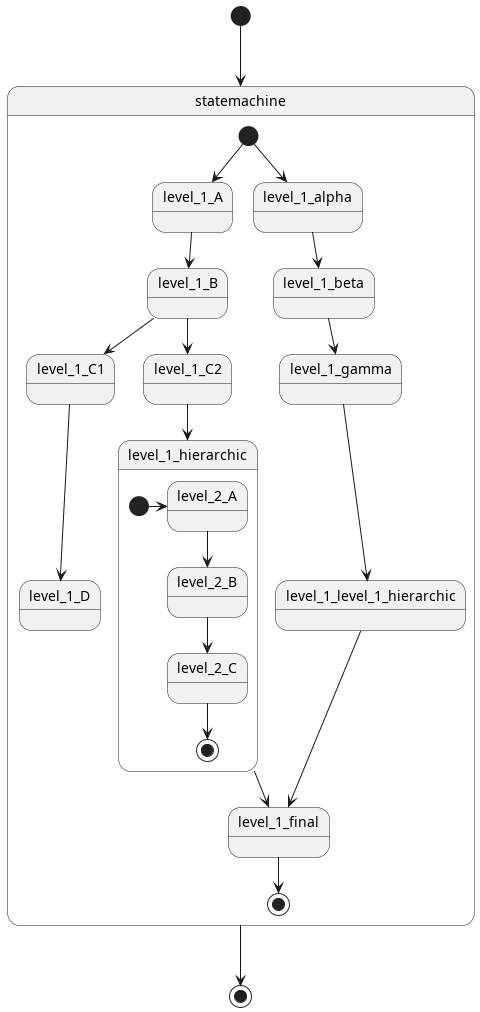

The diagram above was rendered by PlantUML. Its source (embedded in the PNG):
@startuml
[*] --> statemachine
statemachine --> [*]
state statemachine {
    [*] --> level_1_A
    [*] --> level_1_alpha
    level_1_A --> level_1_B
    level_1_B --> level_1_C1
    level_1_B --> level_1_C2
    level_1_C1 --> level_1_D
    level_1_C2 --> level_1_hierarchic
    level_1_level_1_hierarchic --> level_1_final
    level_1_alpha --> level_1_beta
    level_1_beta --> level_1_gamma
    level_1_gamma --> level_1_level_1_hierarchic
    level_1_hierarchic --> level_1_final
    level_1_final --> [*]
    state level_1_hierarchic {
        [*] -> level_2_A
        level_2_A --> level_2_B
        level_2_B --> level_2_C
        level_2_C --> [*]
    }
}
@enduml